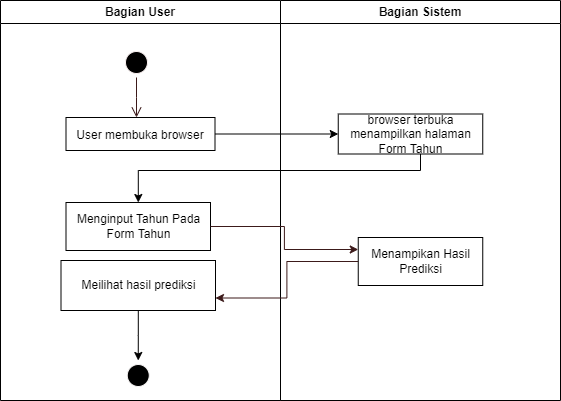

The diagram above was exported from draw.io. Its source (the exported page's mxGraphModel, read from the mxfile embedded in the PNG):
<mxGraphModel dx="880" dy="433" grid="1" gridSize="10" guides="1" tooltips="1" connect="1" arrows="1" fold="1" page="1" pageScale="1" pageWidth="850" pageHeight="1100" math="0" shadow="0">
  <root>
    <mxCell id="0" />
    <mxCell id="1" parent="0" />
    <mxCell id="ReD8g1O8ZXk5Hf5B7buR-1" value="Bagian User" style="swimlane;whiteSpace=wrap" parent="1" vertex="1">
      <mxGeometry x="120" y="160" width="280" height="400" as="geometry" />
    </mxCell>
    <mxCell id="ReD8g1O8ZXk5Hf5B7buR-2" value="" style="ellipse;shape=startState;fillColor=#000000;strokeColor=#f9f0f0;" parent="ReD8g1O8ZXk5Hf5B7buR-1" vertex="1">
      <mxGeometry x="121" y="47" width="30" height="30" as="geometry" />
    </mxCell>
    <mxCell id="ReD8g1O8ZXk5Hf5B7buR-3" value="" style="edgeStyle=elbowEdgeStyle;elbow=horizontal;verticalAlign=bottom;endArrow=open;endSize=8;strokeColor=#3c1a1a;endFill=1;rounded=0" parent="ReD8g1O8ZXk5Hf5B7buR-1" source="ReD8g1O8ZXk5Hf5B7buR-2" target="ReD8g1O8ZXk5Hf5B7buR-4" edge="1">
      <mxGeometry x="100" y="40" as="geometry">
        <mxPoint x="115" y="110" as="targetPoint" />
      </mxGeometry>
    </mxCell>
    <mxCell id="ReD8g1O8ZXk5Hf5B7buR-4" value="User membuka browser" style="" parent="ReD8g1O8ZXk5Hf5B7buR-1" vertex="1">
      <mxGeometry x="65.5" y="117" width="149" height="33" as="geometry" />
    </mxCell>
    <mxCell id="ReD8g1O8ZXk5Hf5B7buR-5" value="Menginput Tahun Pada Form Tahun" style="rounded=0;whiteSpace=wrap;html=1;" parent="ReD8g1O8ZXk5Hf5B7buR-1" vertex="1">
      <mxGeometry x="65.5" y="202" width="144.5" height="48" as="geometry" />
    </mxCell>
    <mxCell id="ReD8g1O8ZXk5Hf5B7buR-6" style="edgeStyle=orthogonalEdgeStyle;rounded=0;orthogonalLoop=1;jettySize=auto;html=1;entryX=0.5;entryY=0;entryDx=0;entryDy=0;" parent="ReD8g1O8ZXk5Hf5B7buR-1" source="ReD8g1O8ZXk5Hf5B7buR-7" target="ReD8g1O8ZXk5Hf5B7buR-8" edge="1">
      <mxGeometry relative="1" as="geometry" />
    </mxCell>
    <mxCell id="ReD8g1O8ZXk5Hf5B7buR-7" value="Meilihat hasil prediksi" style="rounded=0;whiteSpace=wrap;html=1;" parent="ReD8g1O8ZXk5Hf5B7buR-1" vertex="1">
      <mxGeometry x="60.5" y="260" width="154.5" height="50" as="geometry" />
    </mxCell>
    <mxCell id="ReD8g1O8ZXk5Hf5B7buR-8" value="" style="ellipse;shape=startState;fillColor=#000000;strokeColor=#f6f4f4;" parent="ReD8g1O8ZXk5Hf5B7buR-1" vertex="1">
      <mxGeometry x="122.75" y="360" width="30" height="30" as="geometry" />
    </mxCell>
    <mxCell id="ReD8g1O8ZXk5Hf5B7buR-9" value="Bagian Sistem" style="swimlane;whiteSpace=wrap" parent="1" vertex="1">
      <mxGeometry x="400" y="160" width="280" height="400" as="geometry" />
    </mxCell>
    <mxCell id="ReD8g1O8ZXk5Hf5B7buR-10" value="browser terbuka menampilkan halaman Form Tahun" style="rounded=0;whiteSpace=wrap;html=1;" parent="ReD8g1O8ZXk5Hf5B7buR-9" vertex="1">
      <mxGeometry x="57.75" y="113.5" width="144.5" height="40" as="geometry" />
    </mxCell>
    <mxCell id="ReD8g1O8ZXk5Hf5B7buR-11" value="Menampikan Hasil Prediksi" style="rounded=0;whiteSpace=wrap;html=1;" parent="ReD8g1O8ZXk5Hf5B7buR-9" vertex="1">
      <mxGeometry x="77.75" y="237" width="124.5" height="48" as="geometry" />
    </mxCell>
    <mxCell id="ReD8g1O8ZXk5Hf5B7buR-12" value="" style="endArrow=classic;html=1;rounded=0;entryX=0;entryY=0.5;entryDx=0;entryDy=0;exitX=1;exitY=0.5;exitDx=0;exitDy=0;" parent="1" source="ReD8g1O8ZXk5Hf5B7buR-4" target="ReD8g1O8ZXk5Hf5B7buR-10" edge="1">
      <mxGeometry width="50" height="50" relative="1" as="geometry">
        <mxPoint x="360" y="300" as="sourcePoint" />
        <mxPoint x="410" y="250" as="targetPoint" />
      </mxGeometry>
    </mxCell>
    <mxCell id="ReD8g1O8ZXk5Hf5B7buR-13" style="edgeStyle=orthogonalEdgeStyle;rounded=0;orthogonalLoop=1;jettySize=auto;html=1;" parent="1" source="ReD8g1O8ZXk5Hf5B7buR-10" target="ReD8g1O8ZXk5Hf5B7buR-5" edge="1">
      <mxGeometry relative="1" as="geometry">
        <Array as="points">
          <mxPoint x="540" y="330" />
        </Array>
      </mxGeometry>
    </mxCell>
    <mxCell id="3rwKvrgLc0E_zJJ4mXGx-8" style="edgeStyle=orthogonalEdgeStyle;rounded=0;orthogonalLoop=1;jettySize=auto;html=1;entryX=1;entryY=0.75;entryDx=0;entryDy=0;strokeColor=#3c1a1a;" edge="1" parent="1" source="ReD8g1O8ZXk5Hf5B7buR-11" target="ReD8g1O8ZXk5Hf5B7buR-7">
      <mxGeometry relative="1" as="geometry" />
    </mxCell>
    <mxCell id="3rwKvrgLc0E_zJJ4mXGx-10" style="edgeStyle=orthogonalEdgeStyle;rounded=0;orthogonalLoop=1;jettySize=auto;html=1;entryX=0;entryY=0.25;entryDx=0;entryDy=0;strokeColor=#3c1a1a;" edge="1" parent="1" source="ReD8g1O8ZXk5Hf5B7buR-5" target="ReD8g1O8ZXk5Hf5B7buR-11">
      <mxGeometry relative="1" as="geometry" />
    </mxCell>
  </root>
</mxGraphModel>